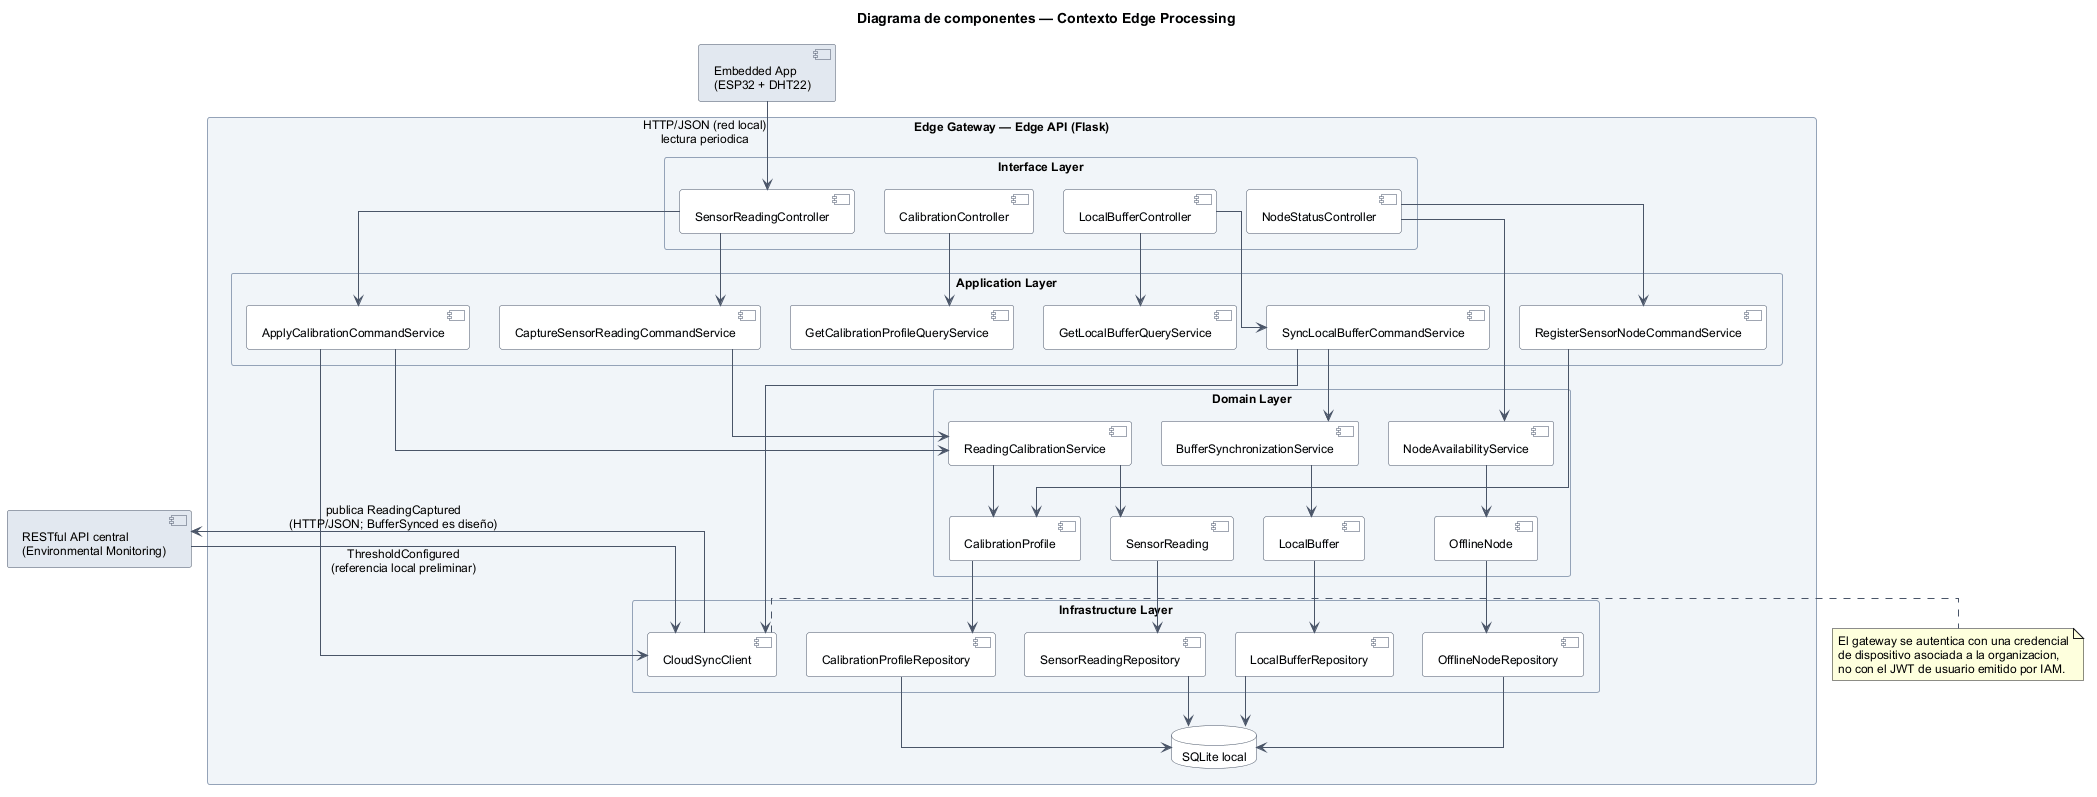

The diagram above was rendered by PlantUML. Its source (embedded in the PNG):
@startuml
skinparamlocked linetype ortho
title Diagrama de componentes — Contexto Edge Processing

skinparam backgroundColor white
skinparam shadowing false
skinparam defaultFontName Arial
skinparam defaultFontSize 12
skinparam componentBorderColor #4A5568
skinparam componentBackgroundColor #F8FAFC
skinparam databaseBorderColor #4A5568
skinparam databaseBackgroundColor #F8FAFC
skinparam ArrowColor #4A5568
skinparam packageStyle rectangle
skinparam packageBorderColor #94A3B8
skinparam packageBackgroundColor #F1F5F9
skinparam nodesep 30
skinparam ranksep 45

component "Embedded App\n(ESP32 + DHT22)" as ESP32 #E2E8F0
component "RESTful API central\n(Environmental Monitoring)" as EM #E2E8F0

package "Edge Gateway — Edge API (Flask)" as Gateway {

  package "Interface Layer" as Interface {
    component SensorReadingController as SRC
    component CalibrationController as CC
    component LocalBufferController as LBC
    component NodeStatusController as NSC
  }

  package "Application Layer" as Application {
    component CaptureSensorReadingCommandService as CSRCS
    component ApplyCalibrationCommandService as ACCS
    component SyncLocalBufferCommandService as SLBCS
    component RegisterSensorNodeCommandService as RSNCS
    component GetLocalBufferQueryService as GLBQS
    component GetCalibrationProfileQueryService as GCPQS
  }

  package "Domain Layer" as Domain {
    component ReadingCalibrationService as RCS
    component BufferSynchronizationService as BSS
    component NodeAvailabilityService as NAS
    component SensorReading as SR
    component CalibrationProfile as CP
    component LocalBuffer as LB
    component OfflineNode as ON
  }

  package "Infrastructure Layer" as Infrastructure {
    component SensorReadingRepository as SRR
    component CalibrationProfileRepository as CPR
    component LocalBufferRepository as LBR
    component OfflineNodeRepository as ONR
    component CloudSyncClient as CSC
  }

  database "SQLite local" as SQLite
}

ESP32 -down-> SRC : HTTP/JSON (red local)\nlectura periodica

SRC -down-> CSRCS
SRC -down-> ACCS
CC -down-> GCPQS
LBC -down-> SLBCS
LBC -down-> GLBQS
NSC -down-> RSNCS

CSRCS -down-> RCS
ACCS -down-> RCS
SLBCS -down-> BSS
RSNCS -down-> CP
NSC -down-> NAS

RCS -down-> SR
RCS -down-> CP
BSS -down-> LB
NAS -down-> ON

SR -down-> SRR
CP -down-> CPR
LB -down-> LBR
ON -down-> ONR

SRR -down-> SQLite
CPR -down-> SQLite
LBR -down-> SQLite
ONR -down-> SQLite

SLBCS -right-> CSC
ACCS -right-> CSC
CSC -up-> EM : publica ReadingCaptured\n(HTTP/JSON; BufferSynced es diseño)
EM -down-> CSC : ThresholdConfigured\n(referencia local preliminar)

note right of CSC
  El gateway se autentica con una credencial
  de dispositivo asociada a la organizacion,
  no con el JWT de usuario emitido por IAM.
end note
@enduml